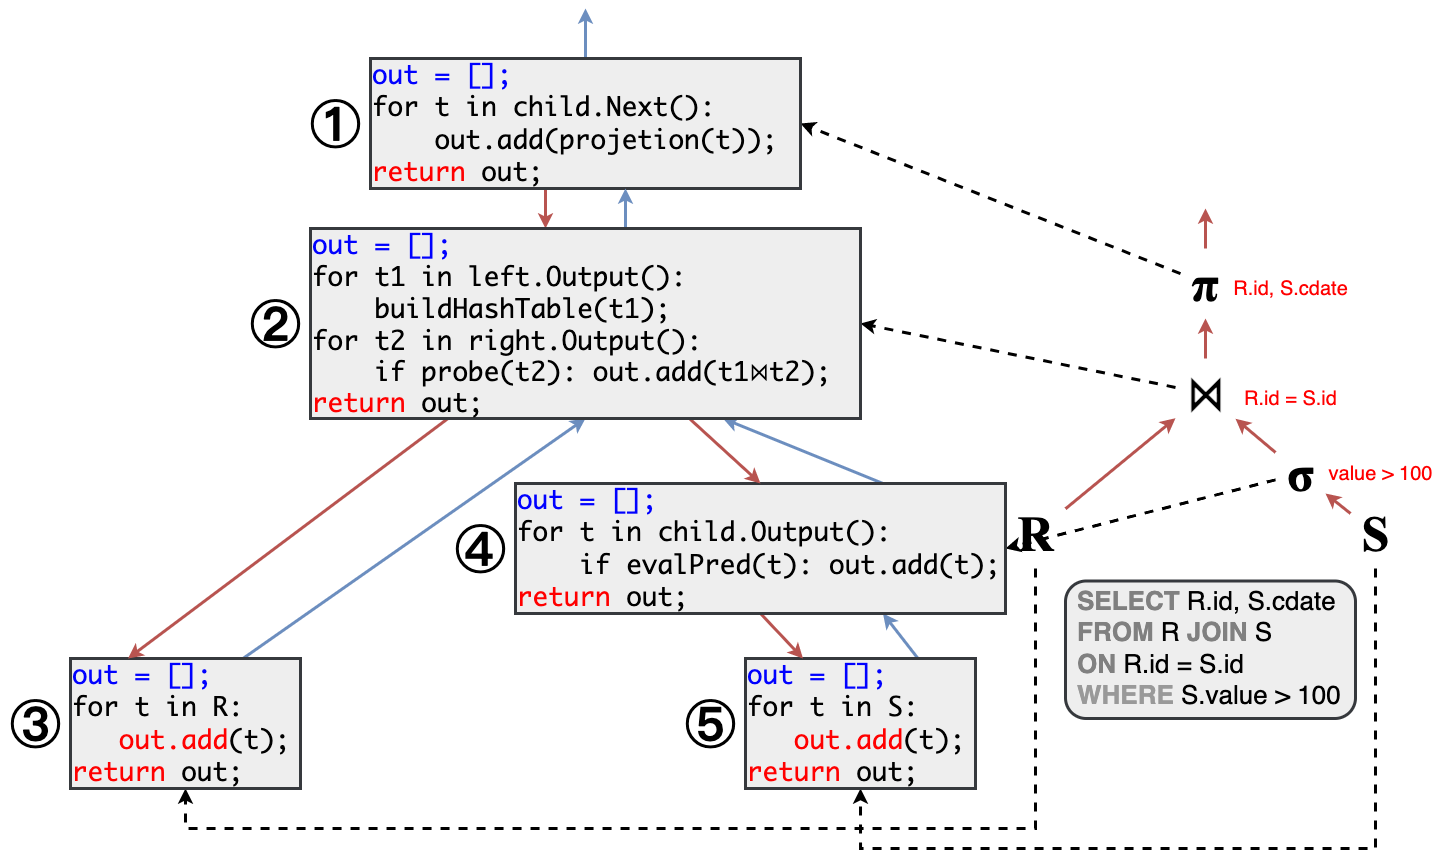

The diagram above was exported from draw.io. Its source (the exported page's mxGraphModel, read from the mxfile embedded in the PNG):
<mxGraphModel dx="2136" dy="1095" grid="1" gridSize="10" guides="1" tooltips="1" connect="1" arrows="1" fold="1" page="0" pageScale="1" pageWidth="827" pageHeight="1169" background="#ffffff" math="0" shadow="0">
  <root>
    <mxCell id="0" />
    <mxCell id="1" parent="0" />
    <mxCell id="VrEGAZHtDQweIl6qK8sH-34" value="" style="rounded=1;whiteSpace=wrap;html=1;strokeWidth=3;fillColor=#eeeeee;strokeColor=#36393d;" parent="1" vertex="1">
      <mxGeometry x="240" y="512.5" width="290" height="137.5" as="geometry" />
    </mxCell>
    <mxCell id="vNGiROkWGt1AihXOLu8x-20" style="rounded=0;orthogonalLoop=1;jettySize=auto;html=1;strokeWidth=3;fillColor=#f8cecc;strokeColor=#b85450;" parent="1" source="vNGiROkWGt1AihXOLu8x-9" target="vNGiROkWGt1AihXOLu8x-11" edge="1">
      <mxGeometry relative="1" as="geometry" />
    </mxCell>
    <mxCell id="VrEGAZHtDQweIl6qK8sH-39" style="rounded=0;orthogonalLoop=1;jettySize=auto;html=1;entryX=1;entryY=0.5;entryDx=0;entryDy=0;dashed=1;strokeWidth=3;" parent="1" source="vNGiROkWGt1AihXOLu8x-9" target="VrEGAZHtDQweIl6qK8sH-13" edge="1">
      <mxGeometry relative="1" as="geometry" />
    </mxCell>
    <mxCell id="vNGiROkWGt1AihXOLu8x-9" value="&lt;b&gt;&lt;font face=&quot;Times New Roman&quot; style=&quot;font-size: 50px;&quot;&gt;σ&lt;/font&gt;&lt;/b&gt;" style="text;html=1;align=center;verticalAlign=middle;resizable=0;points=[];autosize=1;strokeColor=none;fillColor=none;" parent="1" vertex="1">
      <mxGeometry x="450" y="370" width="50" height="70" as="geometry" />
    </mxCell>
    <mxCell id="vNGiROkWGt1AihXOLu8x-21" style="edgeStyle=orthogonalEdgeStyle;rounded=0;orthogonalLoop=1;jettySize=auto;html=1;strokeWidth=3;fillColor=#f8cecc;strokeColor=#b85450;" parent="1" source="vNGiROkWGt1AihXOLu8x-10" edge="1">
      <mxGeometry relative="1" as="geometry">
        <mxPoint x="380" y="140" as="targetPoint" />
      </mxGeometry>
    </mxCell>
    <mxCell id="VrEGAZHtDQweIl6qK8sH-35" style="rounded=0;orthogonalLoop=1;jettySize=auto;html=1;entryX=1;entryY=0.5;entryDx=0;entryDy=0;strokeWidth=3;dashed=1;" parent="1" source="vNGiROkWGt1AihXOLu8x-10" target="VrEGAZHtDQweIl6qK8sH-7" edge="1">
      <mxGeometry relative="1" as="geometry" />
    </mxCell>
    <mxCell id="vNGiROkWGt1AihXOLu8x-10" value="&lt;font face=&quot;Times New Roman&quot; style=&quot;font-size: 50px;&quot;&gt;&lt;b&gt;π&lt;/b&gt;&lt;/font&gt;" style="text;html=1;align=center;verticalAlign=middle;resizable=0;points=[];autosize=1;strokeColor=none;fillColor=none;" parent="1" vertex="1">
      <mxGeometry x="355" y="180" width="50" height="70" as="geometry" />
    </mxCell>
    <mxCell id="vNGiROkWGt1AihXOLu8x-18" style="edgeStyle=orthogonalEdgeStyle;rounded=0;orthogonalLoop=1;jettySize=auto;html=1;strokeWidth=3;fillColor=#f8cecc;strokeColor=#b85450;" parent="1" source="vNGiROkWGt1AihXOLu8x-11" target="vNGiROkWGt1AihXOLu8x-10" edge="1">
      <mxGeometry relative="1" as="geometry" />
    </mxCell>
    <mxCell id="VrEGAZHtDQweIl6qK8sH-38" style="rounded=0;orthogonalLoop=1;jettySize=auto;html=1;strokeWidth=3;dashed=1;entryX=1;entryY=0.5;entryDx=0;entryDy=0;" parent="1" source="vNGiROkWGt1AihXOLu8x-11" target="VrEGAZHtDQweIl6qK8sH-15" edge="1">
      <mxGeometry relative="1" as="geometry" />
    </mxCell>
    <mxCell id="vNGiROkWGt1AihXOLu8x-11" value="&lt;b&gt;&lt;font face=&quot;Times New Roman&quot; style=&quot;font-size: 50px;&quot;&gt;⋈&lt;/font&gt;&lt;/b&gt;" style="text;html=1;align=center;verticalAlign=middle;resizable=0;points=[];autosize=1;strokeColor=none;fillColor=none;" parent="1" vertex="1">
      <mxGeometry x="350" y="290" width="60" height="70" as="geometry" />
    </mxCell>
    <mxCell id="vNGiROkWGt1AihXOLu8x-19" style="rounded=0;orthogonalLoop=1;jettySize=auto;html=1;strokeWidth=3;fillColor=#f8cecc;strokeColor=#b85450;" parent="1" source="vNGiROkWGt1AihXOLu8x-12" target="vNGiROkWGt1AihXOLu8x-11" edge="1">
      <mxGeometry relative="1" as="geometry" />
    </mxCell>
    <mxCell id="VrEGAZHtDQweIl6qK8sH-36" style="edgeStyle=orthogonalEdgeStyle;rounded=0;orthogonalLoop=1;jettySize=auto;html=1;entryX=0.5;entryY=1;entryDx=0;entryDy=0;strokeWidth=3;dashed=1;" parent="1" source="vNGiROkWGt1AihXOLu8x-12" target="VrEGAZHtDQweIl6qK8sH-11" edge="1">
      <mxGeometry relative="1" as="geometry">
        <Array as="points">
          <mxPoint x="210" y="760" />
          <mxPoint x="-640" y="760" />
        </Array>
      </mxGeometry>
    </mxCell>
    <mxCell id="vNGiROkWGt1AihXOLu8x-12" value="&lt;font face=&quot;Times New Roman&quot; style=&quot;font-size: 50px;&quot;&gt;&lt;b&gt;R&lt;/b&gt;&lt;/font&gt;" style="text;html=1;align=center;verticalAlign=middle;resizable=0;points=[];autosize=1;strokeColor=none;fillColor=none;" parent="1" vertex="1">
      <mxGeometry x="180" y="430" width="60" height="70" as="geometry" />
    </mxCell>
    <mxCell id="vNGiROkWGt1AihXOLu8x-15" style="rounded=0;orthogonalLoop=1;jettySize=auto;html=1;strokeWidth=3;fillColor=#f8cecc;strokeColor=#b85450;" parent="1" source="vNGiROkWGt1AihXOLu8x-13" target="vNGiROkWGt1AihXOLu8x-9" edge="1">
      <mxGeometry relative="1" as="geometry" />
    </mxCell>
    <mxCell id="VrEGAZHtDQweIl6qK8sH-37" style="edgeStyle=orthogonalEdgeStyle;rounded=0;orthogonalLoop=1;jettySize=auto;html=1;entryX=0.5;entryY=1;entryDx=0;entryDy=0;dashed=1;strokeWidth=3;" parent="1" source="vNGiROkWGt1AihXOLu8x-13" target="VrEGAZHtDQweIl6qK8sH-12" edge="1">
      <mxGeometry relative="1" as="geometry">
        <Array as="points">
          <mxPoint x="550" y="780" />
          <mxPoint x="35" y="780" />
        </Array>
      </mxGeometry>
    </mxCell>
    <mxCell id="vNGiROkWGt1AihXOLu8x-13" value="&lt;font face=&quot;Times New Roman&quot; style=&quot;font-size: 50px;&quot;&gt;&lt;b&gt;S&lt;/b&gt;&lt;/font&gt;" style="text;html=1;align=center;verticalAlign=middle;resizable=0;points=[];autosize=1;strokeColor=none;fillColor=none;" parent="1" vertex="1">
      <mxGeometry x="525" y="430" width="50" height="70" as="geometry" />
    </mxCell>
    <mxCell id="vNGiROkWGt1AihXOLu8x-22" value="&lt;font color=&quot;#ff0000&quot; style=&quot;font-size: 20px;&quot;&gt;value &amp;gt; 100&lt;/font&gt;" style="text;html=1;align=center;verticalAlign=middle;resizable=0;points=[];autosize=1;strokeColor=none;fillColor=none;" parent="1" vertex="1">
      <mxGeometry x="490" y="385" width="130" height="40" as="geometry" />
    </mxCell>
    <mxCell id="vNGiROkWGt1AihXOLu8x-23" value="&lt;font color=&quot;#ff0000&quot; style=&quot;font-size: 20px;&quot;&gt;R.id = S.id&lt;/font&gt;" style="text;html=1;align=center;verticalAlign=middle;resizable=0;points=[];autosize=1;strokeColor=none;fillColor=none;" parent="1" vertex="1">
      <mxGeometry x="405" y="310" width="120" height="40" as="geometry" />
    </mxCell>
    <mxCell id="vNGiROkWGt1AihXOLu8x-24" value="&lt;font color=&quot;#ff0000&quot; style=&quot;font-size: 20px;&quot;&gt;R.id, S.cdate&lt;/font&gt;" style="text;html=1;align=center;verticalAlign=middle;resizable=0;points=[];autosize=1;strokeColor=none;fillColor=none;" parent="1" vertex="1">
      <mxGeometry x="395" y="200" width="140" height="40" as="geometry" />
    </mxCell>
    <mxCell id="vNGiROkWGt1AihXOLu8x-25" value="&lt;font style=&quot;font-size: 26px;&quot;&gt;&lt;b&gt;&lt;font color=&quot;#808080&quot;&gt;SELECT &lt;/font&gt;&lt;/b&gt;R.id, S.cdate&lt;br&gt;&lt;b&gt;&lt;font color=&quot;#808080&quot;&gt;FROM&lt;/font&gt;&lt;/b&gt; R &lt;b&gt;&lt;font color=&quot;#808080&quot;&gt;JOIN&lt;/font&gt;&lt;/b&gt; S&lt;br&gt;&lt;b&gt;&lt;font color=&quot;#808080&quot;&gt;ON&lt;/font&gt;&lt;/b&gt; R.id = S.id&lt;br&gt;&lt;b&gt;&lt;font color=&quot;#999999&quot;&gt;WHERE&lt;/font&gt;&lt;/b&gt; S.value &amp;gt; 100&lt;br&gt;&lt;/font&gt;" style="text;html=1;align=left;verticalAlign=middle;resizable=0;points=[];autosize=1;strokeColor=none;fillColor=none;" parent="1" vertex="1">
      <mxGeometry x="250" y="510" width="290" height="140" as="geometry" />
    </mxCell>
    <mxCell id="VrEGAZHtDQweIl6qK8sH-32" style="edgeStyle=orthogonalEdgeStyle;rounded=0;orthogonalLoop=1;jettySize=auto;html=1;fillColor=#dae8fc;strokeColor=#6c8ebf;strokeWidth=3;" parent="1" source="VrEGAZHtDQweIl6qK8sH-7" edge="1">
      <mxGeometry relative="1" as="geometry">
        <mxPoint x="-240" y="-60" as="targetPoint" />
      </mxGeometry>
    </mxCell>
    <mxCell id="1sjR0zlQXzejFmkssxTg-2" style="edgeStyle=orthogonalEdgeStyle;rounded=0;orthogonalLoop=1;jettySize=auto;html=1;fillColor=#f8cecc;strokeColor=#b85450;strokeWidth=3;" edge="1" parent="1" source="VrEGAZHtDQweIl6qK8sH-7" target="VrEGAZHtDQweIl6qK8sH-15">
      <mxGeometry relative="1" as="geometry">
        <Array as="points">
          <mxPoint x="-280" y="140" />
          <mxPoint x="-280" y="140" />
        </Array>
      </mxGeometry>
    </mxCell>
    <mxCell id="VrEGAZHtDQweIl6qK8sH-7" value="&lt;div style=&quot;font-size: 26px;&quot;&gt;&lt;font color=&quot;#0000ff&quot; face=&quot;monaco&quot;&gt;out = [];&lt;/font&gt;&lt;/div&gt;&lt;div style=&quot;font-size: 26px;&quot;&gt;&lt;span style=&quot;background-color: initial;&quot;&gt;&lt;font face=&quot;monaco&quot; style=&quot;font-size: 26px;&quot;&gt;for t in child.Next():&lt;/font&gt;&lt;/span&gt;&lt;/div&gt;&lt;div style=&quot;font-size: 26px;&quot;&gt;&lt;span style=&quot;background-color: initial;&quot;&gt;&lt;font face=&quot;monaco&quot; style=&quot;font-size: 26px;&quot;&gt;&amp;nbsp; &amp;nbsp; out.add(projetion(t));&lt;/font&gt;&lt;/span&gt;&lt;/div&gt;&lt;span style=&quot;font-size: 26px;&quot;&gt;&lt;div style=&quot;&quot;&gt;&lt;span style=&quot;background-color: initial;&quot;&gt;&lt;font face=&quot;monaco&quot; style=&quot;font-size: 26px;&quot;&gt;&lt;font color=&quot;#ff0000&quot;&gt;return &lt;/font&gt;out;&lt;/font&gt;&lt;/span&gt;&lt;/div&gt;&lt;/span&gt;" style="rounded=0;whiteSpace=wrap;html=1;fillColor=#eeeeee;strokeColor=#36393d;strokeWidth=3;align=left;" parent="1" vertex="1">
      <mxGeometry x="-455" y="-10" width="430" height="130" as="geometry" />
    </mxCell>
    <mxCell id="VrEGAZHtDQweIl6qK8sH-22" style="rounded=0;orthogonalLoop=1;jettySize=auto;html=1;fillColor=#dae8fc;strokeColor=#6c8ebf;strokeWidth=3;exitX=0.75;exitY=0;exitDx=0;exitDy=0;entryX=0.5;entryY=1;entryDx=0;entryDy=0;" parent="1" source="VrEGAZHtDQweIl6qK8sH-11" target="VrEGAZHtDQweIl6qK8sH-15" edge="1">
      <mxGeometry relative="1" as="geometry" />
    </mxCell>
    <mxCell id="VrEGAZHtDQweIl6qK8sH-11" value="&lt;div style=&quot;font-size: 26px;&quot;&gt;&lt;font color=&quot;#0000ff&quot; face=&quot;monaco&quot;&gt;out = [];&lt;/font&gt;&lt;/div&gt;&lt;div style=&quot;font-size: 26px;&quot;&gt;&lt;span style=&quot;background-color: initial;&quot;&gt;&lt;font face=&quot;monaco&quot; style=&quot;font-size: 26px;&quot;&gt;for t in R:&lt;/font&gt;&lt;/span&gt;&lt;/div&gt;&lt;span style=&quot;font-size: 26px;&quot;&gt;&lt;div style=&quot;&quot;&gt;&lt;span style=&quot;background-color: initial;&quot;&gt;&lt;font face=&quot;monaco&quot; style=&quot;font-size: 26px;&quot;&gt;&amp;nbsp; &amp;nbsp;&lt;font color=&quot;#ff0000&quot;&gt;out.add&lt;/font&gt;(t);&lt;/font&gt;&lt;/span&gt;&lt;/div&gt;&lt;div style=&quot;&quot;&gt;&lt;font face=&quot;monaco&quot;&gt;&lt;font style=&quot;border-color: var(--border-color);&quot; color=&quot;#ff0000&quot;&gt;return&amp;nbsp;&lt;/font&gt;out;&lt;/font&gt;&lt;span style=&quot;background-color: initial;&quot;&gt;&lt;font face=&quot;monaco&quot; style=&quot;font-size: 26px;&quot;&gt;&lt;br&gt;&lt;/font&gt;&lt;/span&gt;&lt;/div&gt;&lt;/span&gt;" style="rounded=0;whiteSpace=wrap;html=1;fillColor=#eeeeee;strokeColor=#36393d;strokeWidth=3;align=left;" parent="1" vertex="1">
      <mxGeometry x="-755" y="590" width="230" height="130" as="geometry" />
    </mxCell>
    <mxCell id="VrEGAZHtDQweIl6qK8sH-26" style="rounded=0;orthogonalLoop=1;jettySize=auto;html=1;fillColor=#dae8fc;strokeColor=#6c8ebf;strokeWidth=3;exitX=0.75;exitY=0;exitDx=0;exitDy=0;entryX=0.75;entryY=1;entryDx=0;entryDy=0;" parent="1" source="VrEGAZHtDQweIl6qK8sH-12" target="VrEGAZHtDQweIl6qK8sH-13" edge="1">
      <mxGeometry relative="1" as="geometry">
        <mxPoint x="80" y="620" as="sourcePoint" />
      </mxGeometry>
    </mxCell>
    <mxCell id="VrEGAZHtDQweIl6qK8sH-12" value="&lt;div style=&quot;font-size: 26px;&quot;&gt;&lt;div style=&quot;border-color: var(--border-color);&quot;&gt;&lt;font style=&quot;border-color: var(--border-color);&quot; color=&quot;#0000ff&quot; face=&quot;monaco&quot;&gt;out = [];&lt;/font&gt;&lt;/div&gt;&lt;div style=&quot;border-color: var(--border-color);&quot;&gt;&lt;font style=&quot;border-color: var(--border-color);&quot; face=&quot;monaco&quot;&gt;for t in S:&lt;/font&gt;&lt;/div&gt;&lt;span style=&quot;border-color: var(--border-color);&quot;&gt;&lt;div style=&quot;border-color: var(--border-color);&quot;&gt;&lt;span style=&quot;border-color: var(--border-color); background-color: initial;&quot;&gt;&lt;font style=&quot;border-color: var(--border-color);&quot; face=&quot;monaco&quot;&gt;&amp;nbsp; &amp;nbsp;&lt;font style=&quot;border-color: var(--border-color);&quot; color=&quot;#ff0000&quot;&gt;out.add&lt;/font&gt;(t);&lt;/font&gt;&lt;/span&gt;&lt;/div&gt;&lt;div style=&quot;border-color: var(--border-color);&quot;&gt;&lt;font style=&quot;border-color: var(--border-color);&quot; face=&quot;monaco&quot;&gt;&lt;font style=&quot;border-color: var(--border-color);&quot; color=&quot;#ff0000&quot;&gt;return&amp;nbsp;&lt;/font&gt;out;&lt;/font&gt;&lt;/div&gt;&lt;/span&gt;&lt;/div&gt;" style="rounded=0;whiteSpace=wrap;html=1;fillColor=#eeeeee;strokeColor=#36393d;strokeWidth=3;align=left;" parent="1" vertex="1">
      <mxGeometry x="-80" y="590" width="230" height="130" as="geometry" />
    </mxCell>
    <mxCell id="VrEGAZHtDQweIl6qK8sH-24" style="rounded=0;orthogonalLoop=1;jettySize=auto;html=1;fillColor=#f8cecc;strokeColor=#b85450;strokeWidth=3;exitX=0.5;exitY=1;exitDx=0;exitDy=0;entryX=0.25;entryY=0;entryDx=0;entryDy=0;" parent="1" source="VrEGAZHtDQweIl6qK8sH-13" target="VrEGAZHtDQweIl6qK8sH-12" edge="1">
      <mxGeometry relative="1" as="geometry" />
    </mxCell>
    <mxCell id="VrEGAZHtDQweIl6qK8sH-27" style="rounded=0;orthogonalLoop=1;jettySize=auto;html=1;strokeWidth=3;fillColor=#dae8fc;strokeColor=#6c8ebf;exitX=0.75;exitY=0;exitDx=0;exitDy=0;entryX=0.75;entryY=1;entryDx=0;entryDy=0;" parent="1" source="VrEGAZHtDQweIl6qK8sH-13" target="VrEGAZHtDQweIl6qK8sH-15" edge="1">
      <mxGeometry relative="1" as="geometry">
        <mxPoint x="-94" y="440" as="sourcePoint" />
        <mxPoint x="-166" y="350" as="targetPoint" />
      </mxGeometry>
    </mxCell>
    <mxCell id="VrEGAZHtDQweIl6qK8sH-13" value="&lt;div style=&quot;font-size: 26px;&quot;&gt;&lt;div style=&quot;&quot;&gt;&lt;font face=&quot;monaco&quot;&gt;&lt;font color=&quot;#0000ff&quot;&gt;out = [];&lt;/font&gt;&lt;span style=&quot;background-color: initial;&quot;&gt;&lt;br&gt;&lt;/span&gt;&lt;/font&gt;&lt;/div&gt;&lt;div style=&quot;&quot;&gt;&lt;span style=&quot;background-color: initial;&quot;&gt;&lt;font face=&quot;monaco&quot;&gt;for t in child.Output():&lt;/font&gt;&lt;/span&gt;&lt;/div&gt;&lt;div style=&quot;&quot;&gt;&lt;font face=&quot;monaco&quot;&gt;&amp;nbsp; &amp;nbsp; if evalPred(t):&amp;nbsp;&lt;/font&gt;&lt;span style=&quot;font-family: monaco;&quot;&gt;out.add&lt;/span&gt;&lt;span style=&quot;background-color: initial;&quot;&gt;&lt;font face=&quot;monaco&quot;&gt;(t);&lt;/font&gt;&lt;/span&gt;&lt;/div&gt;&lt;div style=&quot;&quot;&gt;&lt;font face=&quot;monaco&quot;&gt;&lt;font style=&quot;border-color: var(--border-color);&quot; color=&quot;#ff0000&quot;&gt;return&amp;nbsp;&lt;/font&gt;out;&lt;/font&gt;&lt;span style=&quot;background-color: initial;&quot;&gt;&lt;font face=&quot;monaco&quot;&gt;&lt;br&gt;&lt;/font&gt;&lt;/span&gt;&lt;/div&gt;&lt;/div&gt;" style="rounded=0;whiteSpace=wrap;html=1;fillColor=#eeeeee;strokeColor=#36393d;strokeWidth=3;align=left;" parent="1" vertex="1">
      <mxGeometry x="-310" y="415" width="490" height="130" as="geometry" />
    </mxCell>
    <mxCell id="VrEGAZHtDQweIl6qK8sH-21" style="rounded=0;orthogonalLoop=1;jettySize=auto;html=1;strokeWidth=3;fillColor=#f8cecc;strokeColor=#b85450;entryX=0.25;entryY=0;entryDx=0;entryDy=0;exitX=0.25;exitY=1;exitDx=0;exitDy=0;" parent="1" source="VrEGAZHtDQweIl6qK8sH-15" target="VrEGAZHtDQweIl6qK8sH-11" edge="1">
      <mxGeometry relative="1" as="geometry" />
    </mxCell>
    <mxCell id="VrEGAZHtDQweIl6qK8sH-23" style="rounded=0;orthogonalLoop=1;jettySize=auto;html=1;fillColor=#f8cecc;strokeColor=#b85450;strokeWidth=3;entryX=0.5;entryY=0;entryDx=0;entryDy=0;" parent="1" source="VrEGAZHtDQweIl6qK8sH-15" target="VrEGAZHtDQweIl6qK8sH-13" edge="1">
      <mxGeometry relative="1" as="geometry" />
    </mxCell>
    <mxCell id="VrEGAZHtDQweIl6qK8sH-29" style="edgeStyle=orthogonalEdgeStyle;rounded=0;orthogonalLoop=1;jettySize=auto;html=1;fillColor=#dae8fc;strokeColor=#6c8ebf;strokeWidth=3;" parent="1" source="VrEGAZHtDQweIl6qK8sH-15" target="VrEGAZHtDQweIl6qK8sH-7" edge="1">
      <mxGeometry relative="1" as="geometry">
        <Array as="points">
          <mxPoint x="-200" y="140" />
          <mxPoint x="-200" y="140" />
        </Array>
      </mxGeometry>
    </mxCell>
    <mxCell id="VrEGAZHtDQweIl6qK8sH-15" value="&lt;div style=&quot;font-size: 26px;&quot;&gt;&lt;div style=&quot;&quot;&gt;&lt;div style=&quot;&quot;&gt;&lt;font face=&quot;monaco&quot;&gt;&lt;font color=&quot;#0000ff&quot;&gt;out = [];&lt;/font&gt;&lt;span style=&quot;background-color: initial;&quot;&gt;&lt;br&gt;&lt;/span&gt;&lt;/font&gt;&lt;/div&gt;&lt;div style=&quot;&quot;&gt;&lt;span style=&quot;background-color: initial;&quot;&gt;&lt;font face=&quot;monaco&quot;&gt;for t1 in left.Output():&lt;/font&gt;&lt;/span&gt;&lt;/div&gt;&lt;font style=&quot;border-color: var(--border-color);&quot; face=&quot;monaco&quot;&gt;&lt;div style=&quot;&quot;&gt;&lt;span style=&quot;background-color: initial;&quot;&gt;&amp;nbsp; &amp;nbsp; buildHashTable(t1);&lt;/span&gt;&lt;/div&gt;&lt;div style=&quot;&quot;&gt;&lt;span style=&quot;background-color: initial;&quot;&gt;for t2 in right.Output():&lt;/span&gt;&lt;/div&gt;&lt;div style=&quot;&quot;&gt;&lt;font style=&quot;background-color: initial; border-color: var(--border-color);&quot; face=&quot;monaco&quot;&gt;&amp;nbsp; &amp;nbsp; if probe(t2): out.add(t1&lt;/font&gt;&lt;font style=&quot;background-color: initial; border-color: var(--border-color);&quot; face=&quot;monaco&quot;&gt;⋈t2);&lt;/font&gt;&lt;/div&gt;&lt;div style=&quot;&quot;&gt;&lt;font style=&quot;background-color: initial; border-color: var(--border-color);&quot; face=&quot;monaco&quot;&gt;&lt;font style=&quot;border-color: var(--border-color);&quot; color=&quot;#ff0000&quot;&gt;return&amp;nbsp;&lt;/font&gt;out;&lt;br&gt;&lt;/font&gt;&lt;/div&gt;&lt;/font&gt;&lt;/div&gt;&lt;/div&gt;" style="rounded=0;whiteSpace=wrap;html=1;fillColor=#eeeeee;strokeColor=#36393d;strokeWidth=3;align=left;" parent="1" vertex="1">
      <mxGeometry x="-515" y="160" width="550" height="190" as="geometry" />
    </mxCell>
    <mxCell id="VrEGAZHtDQweIl6qK8sH-40" value="&lt;font size=&quot;1&quot; style=&quot;&quot;&gt;&lt;b style=&quot;font-size: 50px;&quot;&gt;①&lt;/b&gt;&lt;/font&gt;" style="text;html=1;align=center;verticalAlign=middle;resizable=0;points=[];autosize=1;strokeColor=none;fillColor=none;" parent="1" vertex="1">
      <mxGeometry x="-525" y="20" width="70" height="70" as="geometry" />
    </mxCell>
    <mxCell id="VrEGAZHtDQweIl6qK8sH-42" value="&lt;b&gt;&lt;font style=&quot;font-size: 50px;&quot;&gt;②&lt;/font&gt;&lt;/b&gt;" style="text;html=1;align=center;verticalAlign=middle;resizable=0;points=[];autosize=1;strokeColor=none;fillColor=none;" parent="1" vertex="1">
      <mxGeometry x="-585" y="220" width="70" height="70" as="geometry" />
    </mxCell>
    <mxCell id="VrEGAZHtDQweIl6qK8sH-43" value="&lt;font style=&quot;font-size: 50px;&quot;&gt;&lt;b&gt;③&lt;/b&gt;&lt;/font&gt;" style="text;html=1;align=center;verticalAlign=middle;resizable=0;points=[];autosize=1;strokeColor=none;fillColor=none;" parent="1" vertex="1">
      <mxGeometry x="-825" y="620" width="70" height="70" as="geometry" />
    </mxCell>
    <mxCell id="VrEGAZHtDQweIl6qK8sH-44" value="&lt;font style=&quot;font-size: 50px;&quot;&gt;&lt;b&gt;④&lt;/b&gt;&lt;/font&gt;" style="text;html=1;align=center;verticalAlign=middle;resizable=0;points=[];autosize=1;strokeColor=none;fillColor=none;" parent="1" vertex="1">
      <mxGeometry x="-380" y="445" width="70" height="70" as="geometry" />
    </mxCell>
    <mxCell id="VrEGAZHtDQweIl6qK8sH-46" value="&lt;b&gt;&lt;font style=&quot;font-size: 50px;&quot;&gt;⑤&lt;/font&gt;&lt;/b&gt;" style="text;html=1;align=center;verticalAlign=middle;resizable=0;points=[];autosize=1;strokeColor=none;fillColor=none;" parent="1" vertex="1">
      <mxGeometry x="-150" y="620" width="70" height="70" as="geometry" />
    </mxCell>
  </root>
</mxGraphModel>